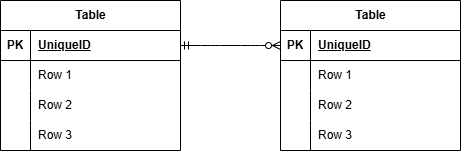

The diagram above was exported from draw.io. Its source (the exported page's mxGraphModel, read from the mxfile embedded in the PNG):
<mxGraphModel dx="852" dy="547" grid="1" gridSize="10" guides="1" tooltips="1" connect="1" arrows="1" fold="1" page="1" pageScale="1" pageWidth="850" pageHeight="1100" math="0" shadow="0">
  <root>
    <mxCell id="0" />
    <mxCell id="1" parent="0" />
    <mxCell id="2" value="Table" style="shape=table;startSize=30;container=1;collapsible=1;childLayout=tableLayout;fixedRows=1;rowLines=0;fontStyle=1;align=center;resizeLast=1;html=1;" vertex="1" parent="1">
      <mxGeometry x="420" y="10" width="180" height="150" as="geometry" />
    </mxCell>
    <mxCell id="3" value="" style="shape=tableRow;horizontal=0;startSize=0;swimlaneHead=0;swimlaneBody=0;fillColor=none;collapsible=0;dropTarget=0;points=[[0,0.5],[1,0.5]];portConstraint=eastwest;top=0;left=0;right=0;bottom=1;" vertex="1" parent="2">
      <mxGeometry y="30" width="180" height="30" as="geometry" />
    </mxCell>
    <mxCell id="4" value="PK" style="shape=partialRectangle;connectable=0;fillColor=none;top=0;left=0;bottom=0;right=0;fontStyle=1;overflow=hidden;whiteSpace=wrap;html=1;" vertex="1" parent="3">
      <mxGeometry width="30" height="30" as="geometry">
        <mxRectangle width="30" height="30" as="alternateBounds" />
      </mxGeometry>
    </mxCell>
    <mxCell id="5" value="UniqueID" style="shape=partialRectangle;connectable=0;fillColor=none;top=0;left=0;bottom=0;right=0;align=left;spacingLeft=6;fontStyle=5;overflow=hidden;whiteSpace=wrap;html=1;" vertex="1" parent="3">
      <mxGeometry x="30" width="150" height="30" as="geometry">
        <mxRectangle width="150" height="30" as="alternateBounds" />
      </mxGeometry>
    </mxCell>
    <mxCell id="6" value="" style="shape=tableRow;horizontal=0;startSize=0;swimlaneHead=0;swimlaneBody=0;fillColor=none;collapsible=0;dropTarget=0;points=[[0,0.5],[1,0.5]];portConstraint=eastwest;top=0;left=0;right=0;bottom=0;" vertex="1" parent="2">
      <mxGeometry y="60" width="180" height="30" as="geometry" />
    </mxCell>
    <mxCell id="7" value="" style="shape=partialRectangle;connectable=0;fillColor=none;top=0;left=0;bottom=0;right=0;editable=1;overflow=hidden;whiteSpace=wrap;html=1;" vertex="1" parent="6">
      <mxGeometry width="30" height="30" as="geometry">
        <mxRectangle width="30" height="30" as="alternateBounds" />
      </mxGeometry>
    </mxCell>
    <mxCell id="8" value="Row 1" style="shape=partialRectangle;connectable=0;fillColor=none;top=0;left=0;bottom=0;right=0;align=left;spacingLeft=6;overflow=hidden;whiteSpace=wrap;html=1;" vertex="1" parent="6">
      <mxGeometry x="30" width="150" height="30" as="geometry">
        <mxRectangle width="150" height="30" as="alternateBounds" />
      </mxGeometry>
    </mxCell>
    <mxCell id="9" value="" style="shape=tableRow;horizontal=0;startSize=0;swimlaneHead=0;swimlaneBody=0;fillColor=none;collapsible=0;dropTarget=0;points=[[0,0.5],[1,0.5]];portConstraint=eastwest;top=0;left=0;right=0;bottom=0;" vertex="1" parent="2">
      <mxGeometry y="90" width="180" height="30" as="geometry" />
    </mxCell>
    <mxCell id="10" value="" style="shape=partialRectangle;connectable=0;fillColor=none;top=0;left=0;bottom=0;right=0;editable=1;overflow=hidden;whiteSpace=wrap;html=1;" vertex="1" parent="9">
      <mxGeometry width="30" height="30" as="geometry">
        <mxRectangle width="30" height="30" as="alternateBounds" />
      </mxGeometry>
    </mxCell>
    <mxCell id="11" value="Row 2" style="shape=partialRectangle;connectable=0;fillColor=none;top=0;left=0;bottom=0;right=0;align=left;spacingLeft=6;overflow=hidden;whiteSpace=wrap;html=1;" vertex="1" parent="9">
      <mxGeometry x="30" width="150" height="30" as="geometry">
        <mxRectangle width="150" height="30" as="alternateBounds" />
      </mxGeometry>
    </mxCell>
    <mxCell id="12" value="" style="shape=tableRow;horizontal=0;startSize=0;swimlaneHead=0;swimlaneBody=0;fillColor=none;collapsible=0;dropTarget=0;points=[[0,0.5],[1,0.5]];portConstraint=eastwest;top=0;left=0;right=0;bottom=0;" vertex="1" parent="2">
      <mxGeometry y="120" width="180" height="30" as="geometry" />
    </mxCell>
    <mxCell id="13" value="" style="shape=partialRectangle;connectable=0;fillColor=none;top=0;left=0;bottom=0;right=0;editable=1;overflow=hidden;whiteSpace=wrap;html=1;" vertex="1" parent="12">
      <mxGeometry width="30" height="30" as="geometry">
        <mxRectangle width="30" height="30" as="alternateBounds" />
      </mxGeometry>
    </mxCell>
    <mxCell id="14" value="Row 3" style="shape=partialRectangle;connectable=0;fillColor=none;top=0;left=0;bottom=0;right=0;align=left;spacingLeft=6;overflow=hidden;whiteSpace=wrap;html=1;" vertex="1" parent="12">
      <mxGeometry x="30" width="150" height="30" as="geometry">
        <mxRectangle width="150" height="30" as="alternateBounds" />
      </mxGeometry>
    </mxCell>
    <mxCell id="15" value="Table" style="shape=table;startSize=30;container=1;collapsible=1;childLayout=tableLayout;fixedRows=1;rowLines=0;fontStyle=1;align=center;resizeLast=1;html=1;" vertex="1" parent="1">
      <mxGeometry x="140" y="10" width="180" height="150" as="geometry" />
    </mxCell>
    <mxCell id="16" value="" style="shape=tableRow;horizontal=0;startSize=0;swimlaneHead=0;swimlaneBody=0;fillColor=none;collapsible=0;dropTarget=0;points=[[0,0.5],[1,0.5]];portConstraint=eastwest;top=0;left=0;right=0;bottom=1;" vertex="1" parent="15">
      <mxGeometry y="30" width="180" height="30" as="geometry" />
    </mxCell>
    <mxCell id="17" value="PK" style="shape=partialRectangle;connectable=0;fillColor=none;top=0;left=0;bottom=0;right=0;fontStyle=1;overflow=hidden;whiteSpace=wrap;html=1;" vertex="1" parent="16">
      <mxGeometry width="30" height="30" as="geometry">
        <mxRectangle width="30" height="30" as="alternateBounds" />
      </mxGeometry>
    </mxCell>
    <mxCell id="18" value="UniqueID" style="shape=partialRectangle;connectable=0;fillColor=none;top=0;left=0;bottom=0;right=0;align=left;spacingLeft=6;fontStyle=5;overflow=hidden;whiteSpace=wrap;html=1;" vertex="1" parent="16">
      <mxGeometry x="30" width="150" height="30" as="geometry">
        <mxRectangle width="150" height="30" as="alternateBounds" />
      </mxGeometry>
    </mxCell>
    <mxCell id="19" value="" style="shape=tableRow;horizontal=0;startSize=0;swimlaneHead=0;swimlaneBody=0;fillColor=none;collapsible=0;dropTarget=0;points=[[0,0.5],[1,0.5]];portConstraint=eastwest;top=0;left=0;right=0;bottom=0;" vertex="1" parent="15">
      <mxGeometry y="60" width="180" height="30" as="geometry" />
    </mxCell>
    <mxCell id="20" value="" style="shape=partialRectangle;connectable=0;fillColor=none;top=0;left=0;bottom=0;right=0;editable=1;overflow=hidden;whiteSpace=wrap;html=1;" vertex="1" parent="19">
      <mxGeometry width="30" height="30" as="geometry">
        <mxRectangle width="30" height="30" as="alternateBounds" />
      </mxGeometry>
    </mxCell>
    <mxCell id="21" value="Row 1" style="shape=partialRectangle;connectable=0;fillColor=none;top=0;left=0;bottom=0;right=0;align=left;spacingLeft=6;overflow=hidden;whiteSpace=wrap;html=1;" vertex="1" parent="19">
      <mxGeometry x="30" width="150" height="30" as="geometry">
        <mxRectangle width="150" height="30" as="alternateBounds" />
      </mxGeometry>
    </mxCell>
    <mxCell id="22" value="" style="shape=tableRow;horizontal=0;startSize=0;swimlaneHead=0;swimlaneBody=0;fillColor=none;collapsible=0;dropTarget=0;points=[[0,0.5],[1,0.5]];portConstraint=eastwest;top=0;left=0;right=0;bottom=0;" vertex="1" parent="15">
      <mxGeometry y="90" width="180" height="30" as="geometry" />
    </mxCell>
    <mxCell id="23" value="" style="shape=partialRectangle;connectable=0;fillColor=none;top=0;left=0;bottom=0;right=0;editable=1;overflow=hidden;whiteSpace=wrap;html=1;" vertex="1" parent="22">
      <mxGeometry width="30" height="30" as="geometry">
        <mxRectangle width="30" height="30" as="alternateBounds" />
      </mxGeometry>
    </mxCell>
    <mxCell id="24" value="Row 2" style="shape=partialRectangle;connectable=0;fillColor=none;top=0;left=0;bottom=0;right=0;align=left;spacingLeft=6;overflow=hidden;whiteSpace=wrap;html=1;" vertex="1" parent="22">
      <mxGeometry x="30" width="150" height="30" as="geometry">
        <mxRectangle width="150" height="30" as="alternateBounds" />
      </mxGeometry>
    </mxCell>
    <mxCell id="25" value="" style="shape=tableRow;horizontal=0;startSize=0;swimlaneHead=0;swimlaneBody=0;fillColor=none;collapsible=0;dropTarget=0;points=[[0,0.5],[1,0.5]];portConstraint=eastwest;top=0;left=0;right=0;bottom=0;" vertex="1" parent="15">
      <mxGeometry y="120" width="180" height="30" as="geometry" />
    </mxCell>
    <mxCell id="26" value="" style="shape=partialRectangle;connectable=0;fillColor=none;top=0;left=0;bottom=0;right=0;editable=1;overflow=hidden;whiteSpace=wrap;html=1;" vertex="1" parent="25">
      <mxGeometry width="30" height="30" as="geometry">
        <mxRectangle width="30" height="30" as="alternateBounds" />
      </mxGeometry>
    </mxCell>
    <mxCell id="27" value="Row 3" style="shape=partialRectangle;connectable=0;fillColor=none;top=0;left=0;bottom=0;right=0;align=left;spacingLeft=6;overflow=hidden;whiteSpace=wrap;html=1;" vertex="1" parent="25">
      <mxGeometry x="30" width="150" height="30" as="geometry">
        <mxRectangle width="150" height="30" as="alternateBounds" />
      </mxGeometry>
    </mxCell>
    <mxCell id="28" value="" style="edgeStyle=entityRelationEdgeStyle;fontSize=12;html=1;endArrow=ERzeroToMany;startArrow=ERmandOne;entryX=0;entryY=0.5;entryDx=0;entryDy=0;exitX=1;exitY=0.5;exitDx=0;exitDy=0;" edge="1" parent="1" source="16" target="3">
      <mxGeometry width="100" height="100" relative="1" as="geometry">
        <mxPoint x="380" y="290" as="sourcePoint" />
        <mxPoint x="480" y="190" as="targetPoint" />
      </mxGeometry>
    </mxCell>
  </root>
</mxGraphModel>